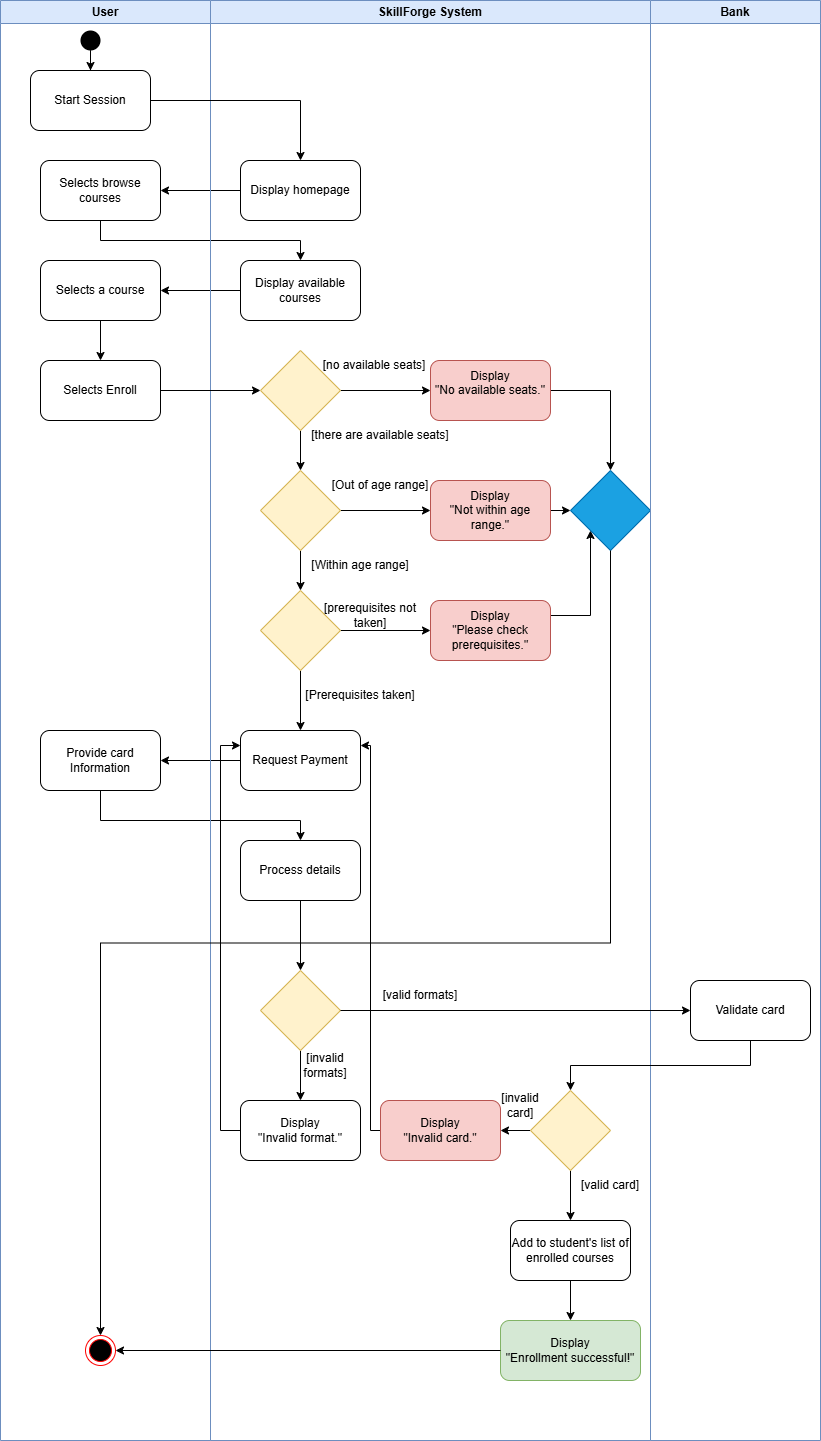

The diagram above was exported from draw.io. Its source (the exported page's mxGraphModel, read from the mxfile embedded in the PNG):
<mxGraphModel dx="776" dy="420" grid="1" gridSize="10" guides="1" tooltips="1" connect="1" arrows="1" fold="1" page="1" pageScale="1" pageWidth="827" pageHeight="1169" math="0" shadow="0">
  <root>
    <mxCell id="0" />
    <mxCell id="1" parent="0" />
    <mxCell id="zT3lZwTB-f_Fn1ps8KH4-1" value="SkillForge System" style="swimlane;whiteSpace=wrap;html=1;fillColor=#dae8fc;strokeColor=#6c8ebf;" parent="1" vertex="1">
      <mxGeometry x="250" y="940" width="440" height="1440" as="geometry" />
    </mxCell>
    <mxCell id="zT3lZwTB-f_Fn1ps8KH4-2" value="Display available courses" style="rounded=1;whiteSpace=wrap;html=1;" parent="zT3lZwTB-f_Fn1ps8KH4-1" vertex="1">
      <mxGeometry x="30" y="260" width="120" height="60" as="geometry" />
    </mxCell>
    <mxCell id="zT3lZwTB-f_Fn1ps8KH4-3" value="Display homepage" style="rounded=1;whiteSpace=wrap;html=1;" parent="zT3lZwTB-f_Fn1ps8KH4-1" vertex="1">
      <mxGeometry x="30" y="160" width="120" height="60" as="geometry" />
    </mxCell>
    <mxCell id="zT3lZwTB-f_Fn1ps8KH4-4" value="" style="edgeStyle=orthogonalEdgeStyle;rounded=0;orthogonalLoop=1;jettySize=auto;html=1;" parent="zT3lZwTB-f_Fn1ps8KH4-1" source="zT3lZwTB-f_Fn1ps8KH4-6" edge="1">
      <mxGeometry relative="1" as="geometry">
        <mxPoint x="220" y="390" as="targetPoint" />
      </mxGeometry>
    </mxCell>
    <mxCell id="zT3lZwTB-f_Fn1ps8KH4-5" value="" style="edgeStyle=orthogonalEdgeStyle;rounded=0;orthogonalLoop=1;jettySize=auto;html=1;" parent="zT3lZwTB-f_Fn1ps8KH4-1" source="zT3lZwTB-f_Fn1ps8KH4-6" target="zT3lZwTB-f_Fn1ps8KH4-12" edge="1">
      <mxGeometry relative="1" as="geometry" />
    </mxCell>
    <mxCell id="zT3lZwTB-f_Fn1ps8KH4-6" value="" style="rhombus;whiteSpace=wrap;html=1;fillColor=#fff2cc;strokeColor=#d6b656;" parent="zT3lZwTB-f_Fn1ps8KH4-1" vertex="1">
      <mxGeometry x="50" y="350" width="80" height="80" as="geometry" />
    </mxCell>
    <mxCell id="zT3lZwTB-f_Fn1ps8KH4-7" value="[there are available seats]" style="text;html=1;whiteSpace=wrap;strokeColor=none;fillColor=none;align=center;verticalAlign=middle;rounded=0;" parent="zT3lZwTB-f_Fn1ps8KH4-1" vertex="1">
      <mxGeometry x="100" y="420" width="140" height="30" as="geometry" />
    </mxCell>
    <mxCell id="zT3lZwTB-f_Fn1ps8KH4-8" value="[Within age range]" style="text;html=1;whiteSpace=wrap;strokeColor=none;fillColor=none;align=center;verticalAlign=middle;rounded=0;" parent="zT3lZwTB-f_Fn1ps8KH4-1" vertex="1">
      <mxGeometry x="100" y="550" width="100" height="30" as="geometry" />
    </mxCell>
    <mxCell id="zT3lZwTB-f_Fn1ps8KH4-9" value="[no available seats]" style="text;html=1;whiteSpace=wrap;strokeColor=none;fillColor=none;align=center;verticalAlign=middle;rounded=0;" parent="zT3lZwTB-f_Fn1ps8KH4-1" vertex="1">
      <mxGeometry x="104" y="350" width="120" height="30" as="geometry" />
    </mxCell>
    <mxCell id="zT3lZwTB-f_Fn1ps8KH4-10" value="" style="edgeStyle=orthogonalEdgeStyle;rounded=0;orthogonalLoop=1;jettySize=auto;html=1;" parent="zT3lZwTB-f_Fn1ps8KH4-1" source="zT3lZwTB-f_Fn1ps8KH4-12" target="zT3lZwTB-f_Fn1ps8KH4-16" edge="1">
      <mxGeometry relative="1" as="geometry" />
    </mxCell>
    <mxCell id="zT3lZwTB-f_Fn1ps8KH4-11" value="" style="edgeStyle=orthogonalEdgeStyle;rounded=0;orthogonalLoop=1;jettySize=auto;html=1;" parent="zT3lZwTB-f_Fn1ps8KH4-1" source="zT3lZwTB-f_Fn1ps8KH4-12" target="zT3lZwTB-f_Fn1ps8KH4-18" edge="1">
      <mxGeometry relative="1" as="geometry" />
    </mxCell>
    <mxCell id="zT3lZwTB-f_Fn1ps8KH4-12" value="" style="rhombus;whiteSpace=wrap;html=1;fillColor=#fff2cc;strokeColor=#d6b656;" parent="zT3lZwTB-f_Fn1ps8KH4-1" vertex="1">
      <mxGeometry x="50" y="470" width="80" height="80" as="geometry" />
    </mxCell>
    <mxCell id="XZUFOA6ZQmNJkvZo-47y-3" style="edgeStyle=orthogonalEdgeStyle;rounded=0;orthogonalLoop=1;jettySize=auto;html=1;exitX=1;exitY=0.5;exitDx=0;exitDy=0;entryX=0.5;entryY=0;entryDx=0;entryDy=0;" edge="1" parent="zT3lZwTB-f_Fn1ps8KH4-1" source="zT3lZwTB-f_Fn1ps8KH4-13" target="XZUFOA6ZQmNJkvZo-47y-1">
      <mxGeometry relative="1" as="geometry" />
    </mxCell>
    <mxCell id="zT3lZwTB-f_Fn1ps8KH4-13" value="Display&lt;div&gt;&quot;No available seats.&quot;&lt;br&gt;&lt;div&gt;&lt;br&gt;&lt;/div&gt;&lt;/div&gt;" style="rounded=1;whiteSpace=wrap;html=1;fillColor=#f8cecc;strokeColor=#b85450;" parent="zT3lZwTB-f_Fn1ps8KH4-1" vertex="1">
      <mxGeometry x="220" y="360" width="120" height="60" as="geometry" />
    </mxCell>
    <mxCell id="zT3lZwTB-f_Fn1ps8KH4-14" value="" style="edgeStyle=orthogonalEdgeStyle;rounded=0;orthogonalLoop=1;jettySize=auto;html=1;" parent="zT3lZwTB-f_Fn1ps8KH4-1" source="zT3lZwTB-f_Fn1ps8KH4-16" target="zT3lZwTB-f_Fn1ps8KH4-19" edge="1">
      <mxGeometry relative="1" as="geometry" />
    </mxCell>
    <mxCell id="zT3lZwTB-f_Fn1ps8KH4-15" value="" style="edgeStyle=orthogonalEdgeStyle;rounded=0;orthogonalLoop=1;jettySize=auto;html=1;" parent="zT3lZwTB-f_Fn1ps8KH4-1" source="zT3lZwTB-f_Fn1ps8KH4-16" target="zT3lZwTB-f_Fn1ps8KH4-23" edge="1">
      <mxGeometry relative="1" as="geometry" />
    </mxCell>
    <mxCell id="zT3lZwTB-f_Fn1ps8KH4-16" value="" style="rhombus;whiteSpace=wrap;html=1;fillColor=#fff2cc;strokeColor=#d6b656;" parent="zT3lZwTB-f_Fn1ps8KH4-1" vertex="1">
      <mxGeometry x="50" y="590" width="80" height="80" as="geometry" />
    </mxCell>
    <mxCell id="zT3lZwTB-f_Fn1ps8KH4-17" style="edgeStyle=orthogonalEdgeStyle;rounded=0;orthogonalLoop=1;jettySize=auto;html=1;exitX=1;exitY=0.5;exitDx=0;exitDy=0;" parent="zT3lZwTB-f_Fn1ps8KH4-1" source="zT3lZwTB-f_Fn1ps8KH4-18" edge="1">
      <mxGeometry relative="1" as="geometry">
        <mxPoint x="360" y="510" as="targetPoint" />
      </mxGeometry>
    </mxCell>
    <mxCell id="zT3lZwTB-f_Fn1ps8KH4-18" value="Display&lt;div&gt;&quot;Not within age range.&quot;&lt;/div&gt;" style="rounded=1;whiteSpace=wrap;html=1;fillColor=#f8cecc;strokeColor=#b85450;" parent="zT3lZwTB-f_Fn1ps8KH4-1" vertex="1">
      <mxGeometry x="220" y="480" width="120" height="60" as="geometry" />
    </mxCell>
    <mxCell id="zT3lZwTB-f_Fn1ps8KH4-19" value="Request Payment" style="rounded=1;whiteSpace=wrap;html=1;" parent="zT3lZwTB-f_Fn1ps8KH4-1" vertex="1">
      <mxGeometry x="30" y="730" width="120" height="60" as="geometry" />
    </mxCell>
    <mxCell id="zT3lZwTB-f_Fn1ps8KH4-20" value="[Prerequisites taken]" style="text;html=1;whiteSpace=wrap;strokeColor=none;fillColor=none;align=center;verticalAlign=middle;rounded=0;" parent="zT3lZwTB-f_Fn1ps8KH4-1" vertex="1">
      <mxGeometry x="85" y="680" width="130" height="30" as="geometry" />
    </mxCell>
    <mxCell id="zT3lZwTB-f_Fn1ps8KH4-21" value="[Out of age range]" style="text;html=1;whiteSpace=wrap;strokeColor=none;fillColor=none;align=center;verticalAlign=middle;rounded=0;" parent="zT3lZwTB-f_Fn1ps8KH4-1" vertex="1">
      <mxGeometry x="115" y="470" width="110" height="30" as="geometry" />
    </mxCell>
    <mxCell id="XZUFOA6ZQmNJkvZo-47y-2" style="edgeStyle=orthogonalEdgeStyle;rounded=0;orthogonalLoop=1;jettySize=auto;html=1;exitX=1;exitY=0.25;exitDx=0;exitDy=0;entryX=0;entryY=1;entryDx=0;entryDy=0;" edge="1" parent="zT3lZwTB-f_Fn1ps8KH4-1" source="zT3lZwTB-f_Fn1ps8KH4-23" target="XZUFOA6ZQmNJkvZo-47y-1">
      <mxGeometry relative="1" as="geometry" />
    </mxCell>
    <mxCell id="zT3lZwTB-f_Fn1ps8KH4-23" value="Display&lt;div&gt;&quot;Please check prerequisites.&quot;&lt;/div&gt;" style="rounded=1;whiteSpace=wrap;html=1;fillColor=#f8cecc;strokeColor=#b85450;" parent="zT3lZwTB-f_Fn1ps8KH4-1" vertex="1">
      <mxGeometry x="220" y="600" width="120" height="60" as="geometry" />
    </mxCell>
    <mxCell id="zT3lZwTB-f_Fn1ps8KH4-24" value="Selects a course" style="rounded=1;whiteSpace=wrap;html=1;" parent="zT3lZwTB-f_Fn1ps8KH4-1" vertex="1">
      <mxGeometry x="-170" y="260" width="120" height="60" as="geometry" />
    </mxCell>
    <mxCell id="zT3lZwTB-f_Fn1ps8KH4-25" value="Selects browse courses" style="rounded=1;whiteSpace=wrap;html=1;" parent="zT3lZwTB-f_Fn1ps8KH4-1" vertex="1">
      <mxGeometry x="-170" y="160" width="120" height="60" as="geometry" />
    </mxCell>
    <mxCell id="zT3lZwTB-f_Fn1ps8KH4-26" value="Provide card Information" style="rounded=1;whiteSpace=wrap;html=1;" parent="zT3lZwTB-f_Fn1ps8KH4-1" vertex="1">
      <mxGeometry x="-170" y="730" width="120" height="60" as="geometry" />
    </mxCell>
    <mxCell id="zT3lZwTB-f_Fn1ps8KH4-27" value="" style="edgeStyle=orthogonalEdgeStyle;rounded=0;orthogonalLoop=1;jettySize=auto;html=1;" parent="zT3lZwTB-f_Fn1ps8KH4-1" source="zT3lZwTB-f_Fn1ps8KH4-2" target="zT3lZwTB-f_Fn1ps8KH4-24" edge="1">
      <mxGeometry relative="1" as="geometry" />
    </mxCell>
    <mxCell id="zT3lZwTB-f_Fn1ps8KH4-28" value="" style="edgeStyle=orthogonalEdgeStyle;rounded=0;orthogonalLoop=1;jettySize=auto;html=1;" parent="zT3lZwTB-f_Fn1ps8KH4-1" source="zT3lZwTB-f_Fn1ps8KH4-3" target="zT3lZwTB-f_Fn1ps8KH4-25" edge="1">
      <mxGeometry relative="1" as="geometry" />
    </mxCell>
    <mxCell id="zT3lZwTB-f_Fn1ps8KH4-29" value="" style="edgeStyle=orthogonalEdgeStyle;rounded=0;orthogonalLoop=1;jettySize=auto;html=1;entryX=0.5;entryY=0;entryDx=0;entryDy=0;" parent="zT3lZwTB-f_Fn1ps8KH4-1" source="zT3lZwTB-f_Fn1ps8KH4-25" target="zT3lZwTB-f_Fn1ps8KH4-2" edge="1">
      <mxGeometry relative="1" as="geometry">
        <Array as="points">
          <mxPoint x="-110" y="240" />
          <mxPoint x="90" y="240" />
        </Array>
      </mxGeometry>
    </mxCell>
    <mxCell id="zT3lZwTB-f_Fn1ps8KH4-30" value="" style="edgeStyle=orthogonalEdgeStyle;rounded=0;orthogonalLoop=1;jettySize=auto;html=1;" parent="zT3lZwTB-f_Fn1ps8KH4-1" source="zT3lZwTB-f_Fn1ps8KH4-19" target="zT3lZwTB-f_Fn1ps8KH4-26" edge="1">
      <mxGeometry relative="1" as="geometry" />
    </mxCell>
    <mxCell id="zT3lZwTB-f_Fn1ps8KH4-31" value="" style="edgeStyle=orthogonalEdgeStyle;rounded=0;orthogonalLoop=1;jettySize=auto;html=1;" parent="zT3lZwTB-f_Fn1ps8KH4-1" source="zT3lZwTB-f_Fn1ps8KH4-32" edge="1">
      <mxGeometry relative="1" as="geometry">
        <mxPoint x="90" y="970" as="targetPoint" />
      </mxGeometry>
    </mxCell>
    <mxCell id="zT3lZwTB-f_Fn1ps8KH4-32" value="Process details" style="whiteSpace=wrap;html=1;rounded=1;" parent="zT3lZwTB-f_Fn1ps8KH4-1" vertex="1">
      <mxGeometry x="30" y="840" width="120" height="60" as="geometry" />
    </mxCell>
    <mxCell id="zT3lZwTB-f_Fn1ps8KH4-33" value="" style="edgeStyle=orthogonalEdgeStyle;rounded=0;orthogonalLoop=1;jettySize=auto;html=1;" parent="zT3lZwTB-f_Fn1ps8KH4-1" source="zT3lZwTB-f_Fn1ps8KH4-26" target="zT3lZwTB-f_Fn1ps8KH4-32" edge="1">
      <mxGeometry relative="1" as="geometry">
        <Array as="points">
          <mxPoint x="-110" y="820" />
          <mxPoint x="90" y="820" />
        </Array>
      </mxGeometry>
    </mxCell>
    <mxCell id="zT3lZwTB-f_Fn1ps8KH4-34" value="" style="edgeStyle=orthogonalEdgeStyle;rounded=0;orthogonalLoop=1;jettySize=auto;html=1;" parent="zT3lZwTB-f_Fn1ps8KH4-1" source="zT3lZwTB-f_Fn1ps8KH4-35" target="zT3lZwTB-f_Fn1ps8KH4-37" edge="1">
      <mxGeometry relative="1" as="geometry" />
    </mxCell>
    <mxCell id="zT3lZwTB-f_Fn1ps8KH4-35" value="" style="rhombus;whiteSpace=wrap;html=1;fillColor=#fff2cc;strokeColor=#d6b656;" parent="zT3lZwTB-f_Fn1ps8KH4-1" vertex="1">
      <mxGeometry x="50" y="970" width="80" height="80" as="geometry" />
    </mxCell>
    <mxCell id="zT3lZwTB-f_Fn1ps8KH4-36" style="edgeStyle=orthogonalEdgeStyle;rounded=0;orthogonalLoop=1;jettySize=auto;html=1;exitX=0;exitY=0.5;exitDx=0;exitDy=0;entryX=0;entryY=0.25;entryDx=0;entryDy=0;" parent="zT3lZwTB-f_Fn1ps8KH4-1" source="zT3lZwTB-f_Fn1ps8KH4-37" target="zT3lZwTB-f_Fn1ps8KH4-19" edge="1">
      <mxGeometry relative="1" as="geometry" />
    </mxCell>
    <mxCell id="zT3lZwTB-f_Fn1ps8KH4-37" value="Display&lt;div&gt;&quot;Invalid format.&quot;&lt;/div&gt;" style="rounded=1;whiteSpace=wrap;html=1;" parent="zT3lZwTB-f_Fn1ps8KH4-1" vertex="1">
      <mxGeometry x="30" y="1100" width="120" height="60" as="geometry" />
    </mxCell>
    <mxCell id="zT3lZwTB-f_Fn1ps8KH4-38" value="[valid formats]" style="text;html=1;whiteSpace=wrap;strokeColor=none;fillColor=none;align=center;verticalAlign=middle;rounded=0;" parent="zT3lZwTB-f_Fn1ps8KH4-1" vertex="1">
      <mxGeometry x="170" y="980" width="80" height="30" as="geometry" />
    </mxCell>
    <mxCell id="zT3lZwTB-f_Fn1ps8KH4-39" value="" style="edgeStyle=orthogonalEdgeStyle;rounded=0;orthogonalLoop=1;jettySize=auto;html=1;" parent="zT3lZwTB-f_Fn1ps8KH4-1" source="zT3lZwTB-f_Fn1ps8KH4-41" target="zT3lZwTB-f_Fn1ps8KH4-43" edge="1">
      <mxGeometry relative="1" as="geometry" />
    </mxCell>
    <mxCell id="kCE_x8YX_9uLtswGMnVZ-3" value="" style="edgeStyle=orthogonalEdgeStyle;rounded=0;orthogonalLoop=1;jettySize=auto;html=1;" parent="zT3lZwTB-f_Fn1ps8KH4-1" source="zT3lZwTB-f_Fn1ps8KH4-41" target="kCE_x8YX_9uLtswGMnVZ-2" edge="1">
      <mxGeometry relative="1" as="geometry" />
    </mxCell>
    <mxCell id="zT3lZwTB-f_Fn1ps8KH4-41" value="" style="rhombus;whiteSpace=wrap;html=1;fillColor=#fff2cc;strokeColor=#d6b656;" parent="zT3lZwTB-f_Fn1ps8KH4-1" vertex="1">
      <mxGeometry x="320" y="1090" width="80" height="80" as="geometry" />
    </mxCell>
    <mxCell id="zT3lZwTB-f_Fn1ps8KH4-42" value="" style="edgeStyle=orthogonalEdgeStyle;rounded=0;orthogonalLoop=1;jettySize=auto;html=1;" parent="zT3lZwTB-f_Fn1ps8KH4-1" source="zT3lZwTB-f_Fn1ps8KH4-43" target="zT3lZwTB-f_Fn1ps8KH4-46" edge="1">
      <mxGeometry relative="1" as="geometry" />
    </mxCell>
    <mxCell id="zT3lZwTB-f_Fn1ps8KH4-43" value="Add to student's list of enrolled courses" style="rounded=1;whiteSpace=wrap;html=1;" parent="zT3lZwTB-f_Fn1ps8KH4-1" vertex="1">
      <mxGeometry x="300" y="1220" width="120" height="60" as="geometry" />
    </mxCell>
    <mxCell id="zT3lZwTB-f_Fn1ps8KH4-44" value="[valid card]" style="text;html=1;whiteSpace=wrap;strokeColor=none;fillColor=none;align=center;verticalAlign=middle;rounded=0;" parent="zT3lZwTB-f_Fn1ps8KH4-1" vertex="1">
      <mxGeometry x="360" y="1170" width="80" height="30" as="geometry" />
    </mxCell>
    <mxCell id="zT3lZwTB-f_Fn1ps8KH4-45" value="[invalid card]" style="text;html=1;whiteSpace=wrap;strokeColor=none;fillColor=none;align=center;verticalAlign=middle;rounded=0;" parent="zT3lZwTB-f_Fn1ps8KH4-1" vertex="1">
      <mxGeometry x="280" y="1090" width="60" height="30" as="geometry" />
    </mxCell>
    <mxCell id="zT3lZwTB-f_Fn1ps8KH4-46" value="Display&lt;div&gt;&quot;Enrollment successful!&quot;&lt;/div&gt;" style="whiteSpace=wrap;html=1;rounded=1;fillColor=#d5e8d4;strokeColor=#82b366;" parent="zT3lZwTB-f_Fn1ps8KH4-1" vertex="1">
      <mxGeometry x="290" y="1320" width="140" height="60" as="geometry" />
    </mxCell>
    <mxCell id="kCE_x8YX_9uLtswGMnVZ-5" style="edgeStyle=orthogonalEdgeStyle;rounded=0;orthogonalLoop=1;jettySize=auto;html=1;exitX=0;exitY=0.5;exitDx=0;exitDy=0;entryX=1;entryY=0.25;entryDx=0;entryDy=0;" parent="zT3lZwTB-f_Fn1ps8KH4-1" source="kCE_x8YX_9uLtswGMnVZ-2" target="zT3lZwTB-f_Fn1ps8KH4-19" edge="1">
      <mxGeometry relative="1" as="geometry">
        <Array as="points">
          <mxPoint x="160" y="1130" />
          <mxPoint x="160" y="745" />
        </Array>
      </mxGeometry>
    </mxCell>
    <mxCell id="kCE_x8YX_9uLtswGMnVZ-2" value="Display&lt;div&gt;&quot;Invalid card.&quot;&lt;/div&gt;" style="rounded=1;whiteSpace=wrap;html=1;fillColor=#f8cecc;strokeColor=#b85450;" parent="zT3lZwTB-f_Fn1ps8KH4-1" vertex="1">
      <mxGeometry x="170" y="1100" width="120" height="60" as="geometry" />
    </mxCell>
    <mxCell id="XZUFOA6ZQmNJkvZo-47y-1" value="" style="rhombus;whiteSpace=wrap;html=1;fillColor=#1ba1e2;fontColor=#ffffff;strokeColor=#006EAF;" vertex="1" parent="zT3lZwTB-f_Fn1ps8KH4-1">
      <mxGeometry x="360" y="470" width="80" height="80" as="geometry" />
    </mxCell>
    <mxCell id="zT3lZwTB-f_Fn1ps8KH4-59" value="[invalid formats]" style="text;html=1;whiteSpace=wrap;strokeColor=none;fillColor=none;align=center;verticalAlign=middle;rounded=0;" parent="zT3lZwTB-f_Fn1ps8KH4-1" vertex="1">
      <mxGeometry x="85" y="1050" width="60" height="30" as="geometry" />
    </mxCell>
    <mxCell id="zT3lZwTB-f_Fn1ps8KH4-47" value="Bank" style="swimlane;whiteSpace=wrap;html=1;fillColor=#dae8fc;strokeColor=#6c8ebf;" parent="1" vertex="1">
      <mxGeometry x="690" y="940" width="170" height="1440" as="geometry" />
    </mxCell>
    <mxCell id="zT3lZwTB-f_Fn1ps8KH4-48" value="Validate card" style="rounded=1;whiteSpace=wrap;html=1;" parent="zT3lZwTB-f_Fn1ps8KH4-47" vertex="1">
      <mxGeometry x="40" y="980" width="120" height="60" as="geometry" />
    </mxCell>
    <mxCell id="zT3lZwTB-f_Fn1ps8KH4-49" value="User" style="swimlane;whiteSpace=wrap;html=1;fillColor=#dae8fc;strokeColor=#6c8ebf;" parent="1" vertex="1">
      <mxGeometry x="40" y="940" width="210" height="1440" as="geometry" />
    </mxCell>
    <mxCell id="zT3lZwTB-f_Fn1ps8KH4-50" value="" style="edgeStyle=orthogonalEdgeStyle;rounded=0;orthogonalLoop=1;jettySize=auto;html=1;" parent="zT3lZwTB-f_Fn1ps8KH4-49" source="zT3lZwTB-f_Fn1ps8KH4-51" target="zT3lZwTB-f_Fn1ps8KH4-52" edge="1">
      <mxGeometry relative="1" as="geometry" />
    </mxCell>
    <mxCell id="zT3lZwTB-f_Fn1ps8KH4-51" value="" style="ellipse;whiteSpace=wrap;html=1;aspect=fixed;strokeColor=none;gradientColor=none;fillColor=#000000;fillStyle=solid;" parent="zT3lZwTB-f_Fn1ps8KH4-49" vertex="1">
      <mxGeometry x="80" y="30" width="20" height="20" as="geometry" />
    </mxCell>
    <mxCell id="zT3lZwTB-f_Fn1ps8KH4-52" value="Start Session" style="rounded=1;whiteSpace=wrap;html=1;" parent="zT3lZwTB-f_Fn1ps8KH4-49" vertex="1">
      <mxGeometry x="30" y="70" width="120" height="60" as="geometry" />
    </mxCell>
    <mxCell id="zT3lZwTB-f_Fn1ps8KH4-53" value="Selects Enroll" style="whiteSpace=wrap;html=1;rounded=1;" parent="zT3lZwTB-f_Fn1ps8KH4-49" vertex="1">
      <mxGeometry x="40" y="360" width="120" height="60" as="geometry" />
    </mxCell>
    <mxCell id="zT3lZwTB-f_Fn1ps8KH4-54" value="" style="ellipse;html=1;shape=endState;fillColor=#000000;strokeColor=#ff0000;" parent="zT3lZwTB-f_Fn1ps8KH4-49" vertex="1">
      <mxGeometry x="85" y="1335" width="30" height="30" as="geometry" />
    </mxCell>
    <mxCell id="zT3lZwTB-f_Fn1ps8KH4-55" value="" style="edgeStyle=orthogonalEdgeStyle;rounded=0;orthogonalLoop=1;jettySize=auto;html=1;entryX=0.5;entryY=0;entryDx=0;entryDy=0;" parent="1" source="zT3lZwTB-f_Fn1ps8KH4-52" target="zT3lZwTB-f_Fn1ps8KH4-3" edge="1">
      <mxGeometry relative="1" as="geometry">
        <mxPoint x="280" y="1040" as="targetPoint" />
      </mxGeometry>
    </mxCell>
    <mxCell id="zT3lZwTB-f_Fn1ps8KH4-56" value="" style="edgeStyle=orthogonalEdgeStyle;rounded=0;orthogonalLoop=1;jettySize=auto;html=1;" parent="1" source="zT3lZwTB-f_Fn1ps8KH4-24" target="zT3lZwTB-f_Fn1ps8KH4-53" edge="1">
      <mxGeometry relative="1" as="geometry" />
    </mxCell>
    <mxCell id="zT3lZwTB-f_Fn1ps8KH4-57" value="" style="edgeStyle=orthogonalEdgeStyle;rounded=0;orthogonalLoop=1;jettySize=auto;html=1;" parent="1" source="zT3lZwTB-f_Fn1ps8KH4-53" target="zT3lZwTB-f_Fn1ps8KH4-6" edge="1">
      <mxGeometry relative="1" as="geometry" />
    </mxCell>
    <mxCell id="zT3lZwTB-f_Fn1ps8KH4-58" value="" style="edgeStyle=orthogonalEdgeStyle;rounded=0;orthogonalLoop=1;jettySize=auto;html=1;" parent="1" source="zT3lZwTB-f_Fn1ps8KH4-35" target="zT3lZwTB-f_Fn1ps8KH4-48" edge="1">
      <mxGeometry relative="1" as="geometry" />
    </mxCell>
    <mxCell id="zT3lZwTB-f_Fn1ps8KH4-60" style="edgeStyle=orthogonalEdgeStyle;rounded=0;orthogonalLoop=1;jettySize=auto;html=1;exitX=0.5;exitY=1;exitDx=0;exitDy=0;entryX=0.5;entryY=0;entryDx=0;entryDy=0;" parent="1" source="zT3lZwTB-f_Fn1ps8KH4-48" target="zT3lZwTB-f_Fn1ps8KH4-41" edge="1">
      <mxGeometry relative="1" as="geometry" />
    </mxCell>
    <mxCell id="zT3lZwTB-f_Fn1ps8KH4-61" style="edgeStyle=orthogonalEdgeStyle;rounded=0;orthogonalLoop=1;jettySize=auto;html=1;exitX=0;exitY=0.5;exitDx=0;exitDy=0;entryX=1;entryY=0.5;entryDx=0;entryDy=0;" parent="1" source="zT3lZwTB-f_Fn1ps8KH4-46" target="zT3lZwTB-f_Fn1ps8KH4-54" edge="1">
      <mxGeometry relative="1" as="geometry" />
    </mxCell>
    <mxCell id="XZUFOA6ZQmNJkvZo-47y-4" style="edgeStyle=orthogonalEdgeStyle;rounded=0;orthogonalLoop=1;jettySize=auto;html=1;exitX=0.5;exitY=1;exitDx=0;exitDy=0;" edge="1" parent="1" source="XZUFOA6ZQmNJkvZo-47y-1" target="zT3lZwTB-f_Fn1ps8KH4-54">
      <mxGeometry relative="1" as="geometry" />
    </mxCell>
    <mxCell id="XZUFOA6ZQmNJkvZo-47y-5" value="[prerequisites not taken]" style="text;html=1;whiteSpace=wrap;strokeColor=none;fillColor=none;align=center;verticalAlign=middle;rounded=0;" vertex="1" parent="1">
      <mxGeometry x="360" y="1540" width="100" height="30" as="geometry" />
    </mxCell>
  </root>
</mxGraphModel>